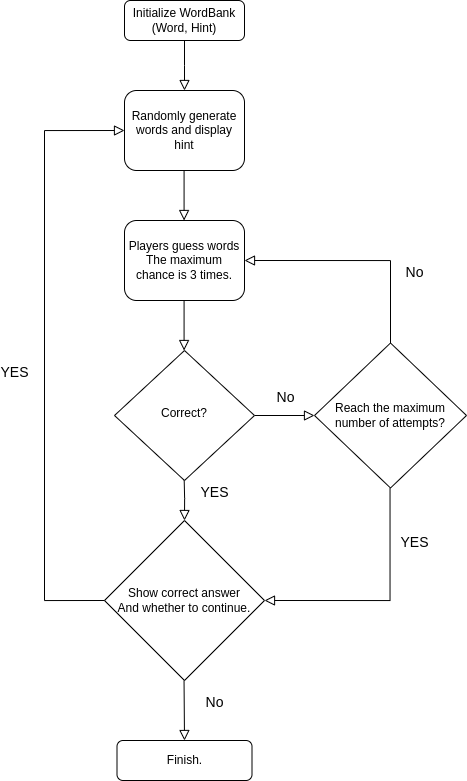

The diagram above was exported from draw.io. Its source (the exported page's mxGraphModel, read from the mxfile embedded in the PNG):
<mxGraphModel dx="1602" dy="893" grid="1" gridSize="10" guides="1" tooltips="1" connect="1" arrows="1" fold="1" page="1" pageScale="1" pageWidth="827" pageHeight="1169" math="0" shadow="0">
  <root>
    <mxCell id="WIyWlLk6GJQsqaUBKTNV-0" />
    <mxCell id="WIyWlLk6GJQsqaUBKTNV-1" parent="WIyWlLk6GJQsqaUBKTNV-0" />
    <mxCell id="WIyWlLk6GJQsqaUBKTNV-2" value="" style="rounded=0;html=1;jettySize=auto;orthogonalLoop=1;fontSize=11;endArrow=block;endFill=0;endSize=8;strokeWidth=1;shadow=0;labelBackgroundColor=none;edgeStyle=orthogonalEdgeStyle;" parent="WIyWlLk6GJQsqaUBKTNV-1" source="WIyWlLk6GJQsqaUBKTNV-3" edge="1">
      <mxGeometry relative="1" as="geometry">
        <mxPoint x="220" y="170" as="targetPoint" />
      </mxGeometry>
    </mxCell>
    <mxCell id="WIyWlLk6GJQsqaUBKTNV-3" value="Initialize WordBank&lt;div&gt;(Word, Hint)&lt;/div&gt;" style="rounded=1;whiteSpace=wrap;html=1;fontSize=12;glass=0;strokeWidth=1;shadow=0;" parent="WIyWlLk6GJQsqaUBKTNV-1" vertex="1">
      <mxGeometry x="160" y="80" width="120" height="40" as="geometry" />
    </mxCell>
    <mxCell id="WIyWlLk6GJQsqaUBKTNV-7" value="Randomly generate words and display hint" style="rounded=1;whiteSpace=wrap;html=1;fontSize=12;glass=0;strokeWidth=1;shadow=0;" parent="WIyWlLk6GJQsqaUBKTNV-1" vertex="1">
      <mxGeometry x="160" y="170" width="120" height="80" as="geometry" />
    </mxCell>
    <mxCell id="WIyWlLk6GJQsqaUBKTNV-8" value="&lt;font style=&quot;font-size: 14px;&quot;&gt;YES&lt;/font&gt;&lt;div style=&quot;font-size: 14px;&quot;&gt;&lt;br&gt;&lt;/div&gt;" style="rounded=0;html=1;jettySize=auto;orthogonalLoop=1;fontSize=11;endArrow=block;endFill=0;endSize=8;strokeWidth=1;shadow=0;labelBackgroundColor=none;edgeStyle=orthogonalEdgeStyle;entryX=0.5;entryY=0;entryDx=0;entryDy=0;" parent="WIyWlLk6GJQsqaUBKTNV-1" target="PT5DARI1Qzb75jSqTCXC-8" edge="1">
      <mxGeometry x="0.1111" y="30" relative="1" as="geometry">
        <mxPoint as="offset" />
        <mxPoint x="219.57999999999998" y="555" as="sourcePoint" />
        <mxPoint x="219.57999999999998" y="660" as="targetPoint" />
        <Array as="points" />
      </mxGeometry>
    </mxCell>
    <mxCell id="WIyWlLk6GJQsqaUBKTNV-9" value="&lt;font style=&quot;font-size: 14px;&quot;&gt;No&lt;/font&gt;&lt;div style=&quot;font-size: 14px;&quot;&gt;&lt;br&gt;&lt;/div&gt;" style="edgeStyle=orthogonalEdgeStyle;rounded=0;html=1;jettySize=auto;orthogonalLoop=1;fontSize=11;endArrow=block;endFill=0;endSize=8;strokeWidth=1;shadow=0;labelBackgroundColor=none;entryX=0;entryY=0.5;entryDx=0;entryDy=0;" parent="WIyWlLk6GJQsqaUBKTNV-1" source="WIyWlLk6GJQsqaUBKTNV-10" target="PT5DARI1Qzb75jSqTCXC-11" edge="1">
      <mxGeometry y="10" relative="1" as="geometry">
        <mxPoint as="offset" />
        <mxPoint x="350" y="495" as="targetPoint" />
      </mxGeometry>
    </mxCell>
    <mxCell id="WIyWlLk6GJQsqaUBKTNV-10" value="Correct?" style="rhombus;whiteSpace=wrap;html=1;shadow=0;fontFamily=Helvetica;fontSize=12;align=center;strokeWidth=1;spacing=6;spacingTop=-4;" parent="WIyWlLk6GJQsqaUBKTNV-1" vertex="1">
      <mxGeometry x="150" y="430" width="140" height="130" as="geometry" />
    </mxCell>
    <mxCell id="WIyWlLk6GJQsqaUBKTNV-11" value="&lt;div&gt;Finish.&lt;/div&gt;" style="rounded=1;whiteSpace=wrap;html=1;fontSize=12;glass=0;strokeWidth=1;shadow=0;" parent="WIyWlLk6GJQsqaUBKTNV-1" vertex="1">
      <mxGeometry x="152.5" y="820" width="135" height="40" as="geometry" />
    </mxCell>
    <mxCell id="PT5DARI1Qzb75jSqTCXC-5" value="" style="rounded=0;html=1;jettySize=auto;orthogonalLoop=1;fontSize=11;endArrow=block;endFill=0;endSize=8;strokeWidth=1;shadow=0;labelBackgroundColor=none;edgeStyle=orthogonalEdgeStyle;" parent="WIyWlLk6GJQsqaUBKTNV-1" edge="1">
      <mxGeometry relative="1" as="geometry">
        <mxPoint x="219.58" y="250" as="sourcePoint" />
        <mxPoint x="219.58" y="300" as="targetPoint" />
      </mxGeometry>
    </mxCell>
    <mxCell id="PT5DARI1Qzb75jSqTCXC-6" value="&lt;div&gt;Players guess words&lt;/div&gt;&lt;div&gt;The maximum chance is 3 times.&lt;/div&gt;" style="rounded=1;whiteSpace=wrap;html=1;fontSize=12;glass=0;strokeWidth=1;shadow=0;" parent="WIyWlLk6GJQsqaUBKTNV-1" vertex="1">
      <mxGeometry x="160" y="300" width="120" height="80" as="geometry" />
    </mxCell>
    <mxCell id="PT5DARI1Qzb75jSqTCXC-7" value="" style="rounded=0;html=1;jettySize=auto;orthogonalLoop=1;fontSize=11;endArrow=block;endFill=0;endSize=8;strokeWidth=1;shadow=0;labelBackgroundColor=none;edgeStyle=orthogonalEdgeStyle;" parent="WIyWlLk6GJQsqaUBKTNV-1" edge="1">
      <mxGeometry relative="1" as="geometry">
        <mxPoint x="219.58" y="380" as="sourcePoint" />
        <mxPoint x="219.58" y="430" as="targetPoint" />
      </mxGeometry>
    </mxCell>
    <mxCell id="PT5DARI1Qzb75jSqTCXC-8" value="&lt;div&gt;Show correct answer&lt;/div&gt;&lt;div&gt;And whether to continue.&lt;/div&gt;" style="rhombus;whiteSpace=wrap;html=1;" parent="WIyWlLk6GJQsqaUBKTNV-1" vertex="1">
      <mxGeometry x="140" y="600" width="160" height="160" as="geometry" />
    </mxCell>
    <mxCell id="PT5DARI1Qzb75jSqTCXC-9" value="&lt;font style=&quot;font-size: 14px;&quot;&gt;YES&lt;/font&gt;&lt;div style=&quot;font-size: 14px;&quot;&gt;&lt;br&gt;&lt;/div&gt;" style="rounded=0;html=1;jettySize=auto;orthogonalLoop=1;fontSize=11;endArrow=block;endFill=0;endSize=8;strokeWidth=1;shadow=0;labelBackgroundColor=none;edgeStyle=orthogonalEdgeStyle;entryX=0;entryY=0.5;entryDx=0;entryDy=0;exitX=0;exitY=0.5;exitDx=0;exitDy=0;" parent="WIyWlLk6GJQsqaUBKTNV-1" source="PT5DARI1Qzb75jSqTCXC-8" target="WIyWlLk6GJQsqaUBKTNV-7" edge="1">
      <mxGeometry x="-0.082" y="30" relative="1" as="geometry">
        <mxPoint as="offset" />
        <mxPoint x="59.99999999999997" y="670" as="sourcePoint" />
        <mxPoint x="80" y="200" as="targetPoint" />
        <Array as="points">
          <mxPoint x="80" y="680" />
          <mxPoint x="80" y="210" />
        </Array>
      </mxGeometry>
    </mxCell>
    <mxCell id="PT5DARI1Qzb75jSqTCXC-10" value="&lt;font style=&quot;font-size: 14px;&quot;&gt;No&lt;br&gt;&lt;/font&gt;&lt;div style=&quot;font-size: 14px;&quot;&gt;&lt;br&gt;&lt;/div&gt;" style="rounded=0;html=1;jettySize=auto;orthogonalLoop=1;fontSize=11;endArrow=block;endFill=0;endSize=8;strokeWidth=1;shadow=0;labelBackgroundColor=none;edgeStyle=orthogonalEdgeStyle;entryX=0.5;entryY=0;entryDx=0;entryDy=0;" parent="WIyWlLk6GJQsqaUBKTNV-1" target="WIyWlLk6GJQsqaUBKTNV-11" edge="1">
      <mxGeometry x="0.0077" y="30" relative="1" as="geometry">
        <mxPoint as="offset" />
        <mxPoint x="219.54" y="760" as="sourcePoint" />
        <mxPoint x="219.96" y="805" as="targetPoint" />
        <Array as="points" />
      </mxGeometry>
    </mxCell>
    <mxCell id="PT5DARI1Qzb75jSqTCXC-11" value="Reach the maximum number of attempts?" style="rhombus;whiteSpace=wrap;html=1;" parent="WIyWlLk6GJQsqaUBKTNV-1" vertex="1">
      <mxGeometry x="350" y="422.5" width="152" height="145" as="geometry" />
    </mxCell>
    <mxCell id="PT5DARI1Qzb75jSqTCXC-12" value="&lt;font style=&quot;font-size: 14px;&quot;&gt;YES&lt;/font&gt;&lt;div style=&quot;font-size: 14px;&quot;&gt;&lt;br&gt;&lt;/div&gt;" style="rounded=0;html=1;jettySize=auto;orthogonalLoop=1;fontSize=11;endArrow=block;endFill=0;endSize=8;strokeWidth=1;shadow=0;labelBackgroundColor=none;edgeStyle=orthogonalEdgeStyle;entryX=1;entryY=0.5;entryDx=0;entryDy=0;" parent="WIyWlLk6GJQsqaUBKTNV-1" target="PT5DARI1Qzb75jSqTCXC-8" edge="1">
      <mxGeometry x="-0.4749" y="24" relative="1" as="geometry">
        <mxPoint as="offset" />
        <mxPoint x="425.53" y="567.5" as="sourcePoint" />
        <mxPoint x="425.95" y="612.5" as="targetPoint" />
        <Array as="points">
          <mxPoint x="425" y="680" />
        </Array>
      </mxGeometry>
    </mxCell>
    <mxCell id="PT5DARI1Qzb75jSqTCXC-13" value="&lt;font style=&quot;font-size: 14px;&quot;&gt;No&lt;/font&gt;&lt;div style=&quot;font-size: 14px;&quot;&gt;&lt;br&gt;&lt;/div&gt;" style="edgeStyle=orthogonalEdgeStyle;rounded=0;html=1;jettySize=auto;orthogonalLoop=1;fontSize=11;endArrow=block;endFill=0;endSize=8;strokeWidth=1;shadow=0;labelBackgroundColor=none;exitX=0.5;exitY=0;exitDx=0;exitDy=0;entryX=1;entryY=0.5;entryDx=0;entryDy=0;" parent="WIyWlLk6GJQsqaUBKTNV-1" source="PT5DARI1Qzb75jSqTCXC-11" target="PT5DARI1Qzb75jSqTCXC-6" edge="1">
      <mxGeometry x="-0.4529" y="-24" relative="1" as="geometry">
        <mxPoint as="offset" />
        <mxPoint x="425.65999999999997" y="410" as="sourcePoint" />
        <mxPoint x="425.65999999999997" y="320" as="targetPoint" />
      </mxGeometry>
    </mxCell>
  </root>
</mxGraphModel>